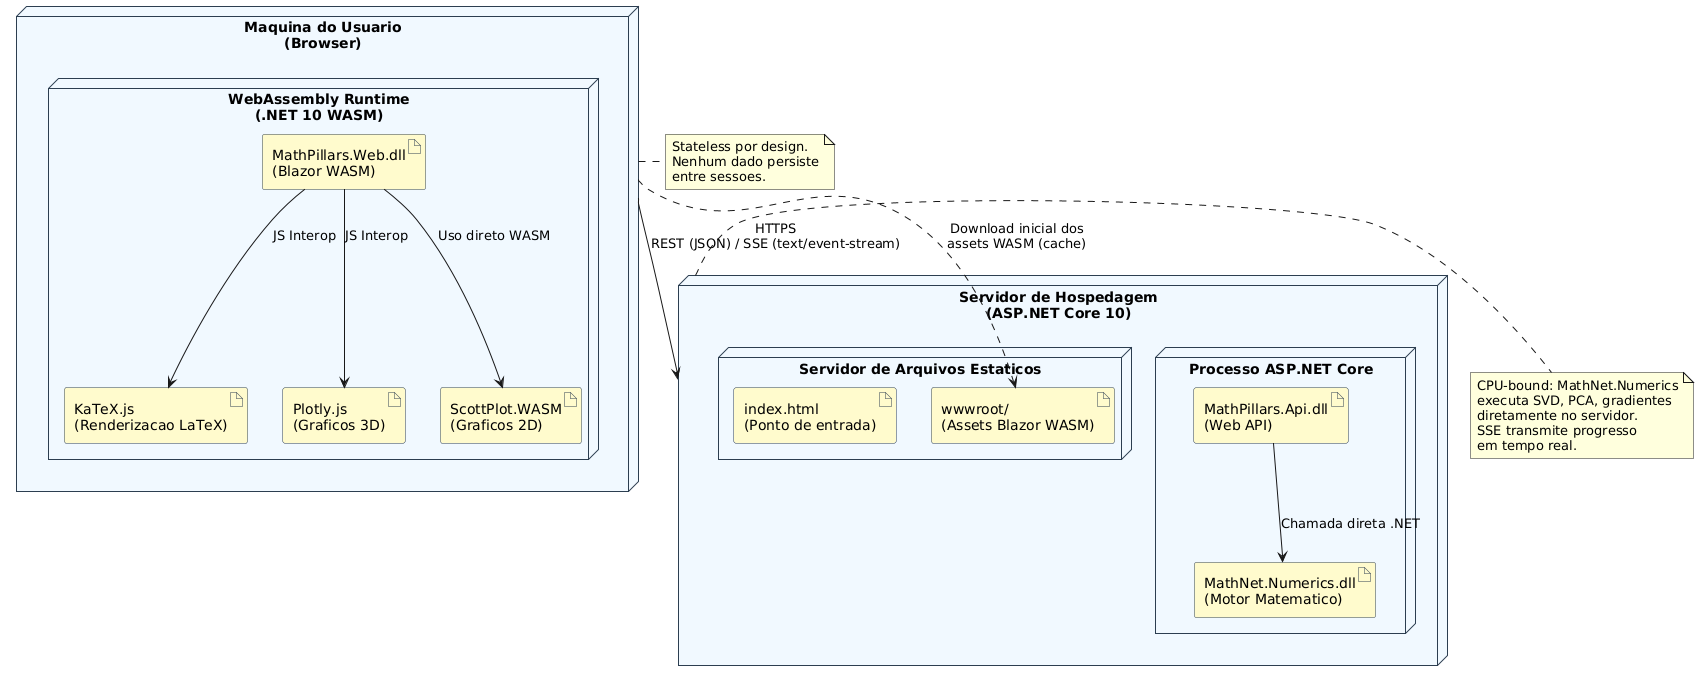

The diagram above was rendered by PlantUML. Its source (embedded in the PNG):
@startuml 08-diagrama-implantacao
skinparam node {
    BackgroundColor #F0F8FF
    BorderColor #2C3E50
}
skinparam artifact {
    BackgroundColor #FFFACD
    BorderColor #2C3E50
}
skinparam database {
    BackgroundColor #E8F5E9
    BorderColor #2C3E50
}

node "Maquina do Usuario\n(Browser)" as browser {
    node "WebAssembly Runtime\n(.NET 10 WASM)" as wasmRuntime {
        artifact "MathPillars.Web.dll\n(Blazor WASM)" as webDll
        artifact "KaTeX.js\n(Renderizacao LaTeX)" as katex
        artifact "Plotly.js\n(Graficos 3D)" as plotly
        artifact "ScottPlot.WASM\n(Graficos 2D)" as scottplot
    }
}

node "Servidor de Hospedagem\n(ASP.NET Core 10)" as servidor {
    node "Processo ASP.NET Core" as processoApi {
        artifact "MathPillars.Api.dll\n(Web API)" as apiDll
        artifact "MathNet.Numerics.dll\n(Motor Matematico)" as mathnet
    }

    node "Servidor de Arquivos Estaticos" as arquivosEstaticos {
        artifact "wwwroot/\n(Assets Blazor WASM)" as wwwroot
        artifact "index.html\n(Ponto de entrada)" as indexHtml
    }
}

browser -down-> servidor : HTTPS\nREST (JSON) / SSE (text/event-stream)
webDll --> katex : JS Interop
webDll --> plotly : JS Interop
webDll --> scottplot : Uso direto WASM
apiDll --> mathnet : Chamada direta .NET

browser ..> wwwroot : Download inicial dos\nassets WASM (cache)

note right of browser
  Stateless por design.
  Nenhum dado persiste
  entre sessoes.
end note

note right of servidor
  CPU-bound: MathNet.Numerics
  executa SVD, PCA, gradientes
  diretamente no servidor.
  SSE transmite progresso
  em tempo real.
end note

@enduml